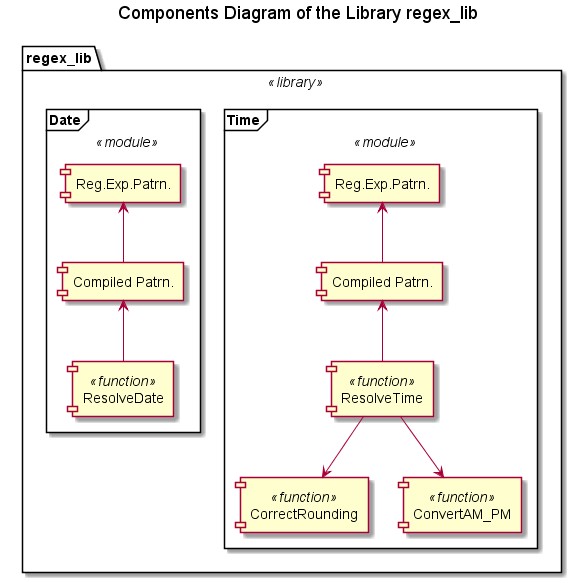

The diagram above was rendered by PlantUML. Its source (embedded in the PNG):
@startuml

title Components Diagram of the Library regex_lib


















package "regex_lib" <<library>> {
    frame "Date" <<module>> {
        component "Reg.Exp.Patrn." as Pat1
        
        component "Compiled Patrn." as Comp1
        
        Pat1 <-- Comp1
        
        component "ResolveDate" <<function>>
        
        Comp1 <-- ResolveDate
    }
    
    frame "Time" <<module>> {
        component "Reg.Exp.Patrn." as Pat2
        
        component "Compiled Patrn." as Comp2
        
        Pat2 <-- Comp2
        
        component "ResolveTime" <<function>>
        
        Comp2 <-- ResolveTime
        
        component "CorrectRounding" <<function>>
        
        component "ConvertAM_PM" <<function>>
        
        ResolveTime --> CorrectRounding
        
        ResolveTime --> ConvertAM_PM
    }
}

@enduml